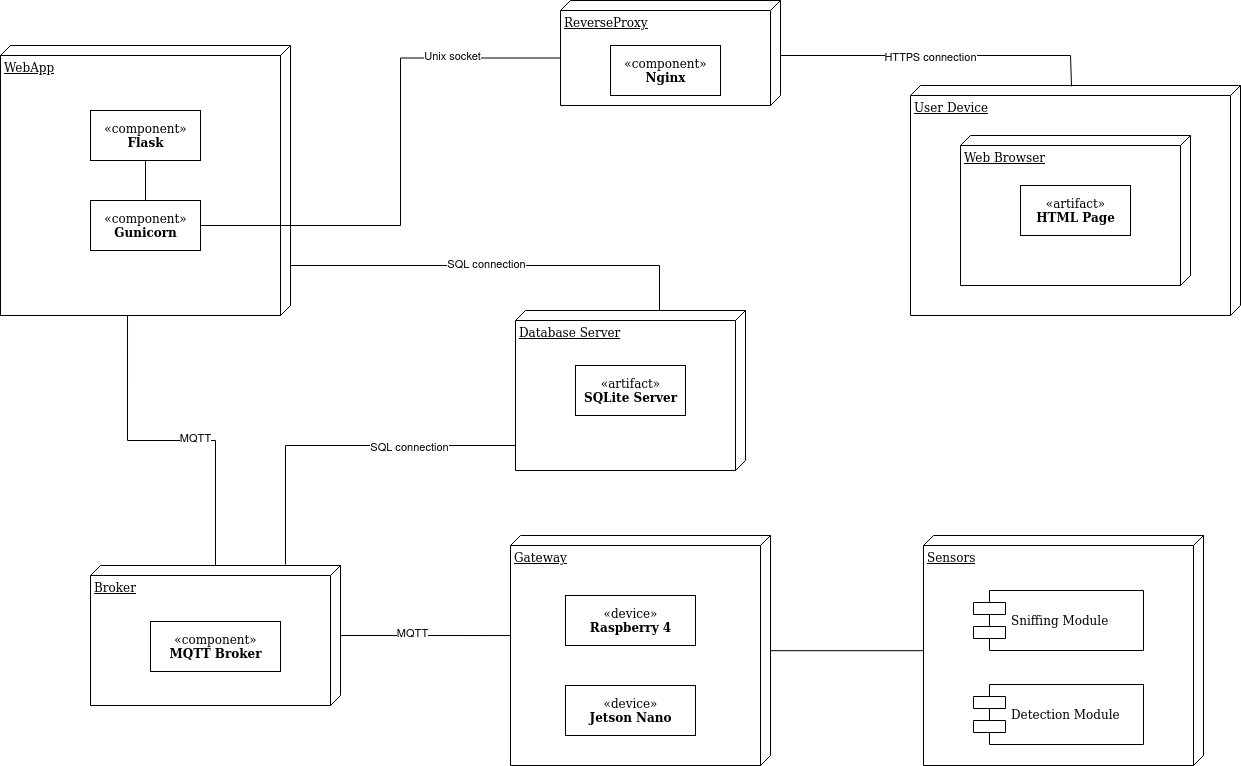

The diagram above was exported from draw.io. Its source (the exported page's mxGraphModel, read from the mxfile embedded in the PNG):
<mxGraphModel dx="2522" dy="723" grid="1" gridSize="10" guides="1" tooltips="1" connect="1" arrows="1" fold="1" page="1" pageScale="1" pageWidth="1100" pageHeight="850" background="#ffffff" math="0" shadow="0">
  <root>
    <mxCell id="0" />
    <mxCell id="1" parent="0" />
    <mxCell id="-uCE8spHphhd-Ct24yIh-17" value="Gateway" style="verticalAlign=top;align=left;spacingTop=8;spacingLeft=2;spacingRight=12;shape=cube;size=10;direction=south;fontStyle=4;html=1;rounded=0;shadow=0;comic=0;labelBackgroundColor=none;strokeWidth=1;fontFamily=Verdana;fontSize=12" parent="1" vertex="1">
      <mxGeometry x="260" y="600" width="260" height="230" as="geometry" />
    </mxCell>
    <mxCell id="-uCE8spHphhd-Ct24yIh-7" value="WebApp" style="verticalAlign=top;align=left;spacingTop=8;spacingLeft=2;spacingRight=12;shape=cube;size=10;direction=south;fontStyle=4;html=1;rounded=0;shadow=0;comic=0;labelBackgroundColor=none;strokeWidth=1;fontFamily=Verdana;fontSize=12" parent="1" vertex="1">
      <mxGeometry x="-250" y="110" width="290" height="270" as="geometry" />
    </mxCell>
    <mxCell id="-uCE8spHphhd-Ct24yIh-13" value="ReverseProxy" style="verticalAlign=top;align=left;spacingTop=8;spacingLeft=2;spacingRight=12;shape=cube;size=10;direction=south;fontStyle=4;html=1;rounded=0;shadow=0;comic=0;labelBackgroundColor=none;strokeWidth=1;fontFamily=Verdana;fontSize=12" parent="1" vertex="1">
      <mxGeometry x="310" y="65" width="220" height="105" as="geometry" />
    </mxCell>
    <mxCell id="iDW8fAvMoqQxZrq352-p-2" style="edgeStyle=orthogonalEdgeStyle;rounded=0;orthogonalLoop=1;jettySize=auto;html=1;entryX=-0.007;entryY=0.22;entryDx=0;entryDy=0;entryPerimeter=0;endArrow=none;endFill=0;" parent="1" source="39150e848f15840c-2" target="-uCE8spHphhd-Ct24yIh-22" edge="1">
      <mxGeometry relative="1" as="geometry">
        <Array as="points">
          <mxPoint x="35" y="510" />
        </Array>
      </mxGeometry>
    </mxCell>
    <mxCell id="iDW8fAvMoqQxZrq352-p-4" value="SQL connection" style="edgeLabel;html=1;align=center;verticalAlign=middle;resizable=0;points=[];" parent="iDW8fAvMoqQxZrq352-p-2" vertex="1" connectable="0">
      <mxGeometry x="-0.3888" y="1" relative="1" as="geometry">
        <mxPoint as="offset" />
      </mxGeometry>
    </mxCell>
    <mxCell id="39150e848f15840c-2" value="Database Server" style="verticalAlign=top;align=left;spacingTop=8;spacingLeft=2;spacingRight=12;shape=cube;size=10;direction=south;fontStyle=4;html=1;rounded=0;shadow=0;comic=0;labelBackgroundColor=none;strokeWidth=1;fontFamily=Verdana;fontSize=12" parent="1" vertex="1">
      <mxGeometry x="265" y="375" width="230" height="160" as="geometry" />
    </mxCell>
    <mxCell id="VV4dRiv7eEocwVDVI1Gr-4" value="User Device" style="verticalAlign=top;align=left;spacingTop=8;spacingLeft=2;spacingRight=12;shape=cube;size=10;direction=south;fontStyle=4;html=1;rounded=0;shadow=0;comic=0;labelBackgroundColor=none;strokeWidth=1;fontFamily=Verdana;fontSize=12" parent="1" vertex="1">
      <mxGeometry x="660" y="150" width="330" height="230" as="geometry" />
    </mxCell>
    <mxCell id="MUv3TYUTxd7vbNIqJcbz-1" value="Web Browser" style="verticalAlign=top;align=left;spacingTop=8;spacingLeft=2;spacingRight=12;shape=cube;size=10;direction=south;fontStyle=4;html=1;rounded=0;shadow=0;comic=0;labelBackgroundColor=none;strokeWidth=1;fontFamily=Verdana;fontSize=12" parent="1" vertex="1">
      <mxGeometry x="710" y="200" width="230" height="150" as="geometry" />
    </mxCell>
    <mxCell id="MUv3TYUTxd7vbNIqJcbz-5" style="edgeStyle=orthogonalEdgeStyle;rounded=0;orthogonalLoop=1;jettySize=auto;html=1;startArrow=none;startFill=0;exitX=0;exitY=0;exitDx=55;exitDy=0;exitPerimeter=0;endArrow=none;endFill=0;entryX=0.004;entryY=0.512;entryDx=0;entryDy=0;entryPerimeter=0;" parent="1" source="-uCE8spHphhd-Ct24yIh-13" target="VV4dRiv7eEocwVDVI1Gr-4" edge="1">
      <mxGeometry relative="1" as="geometry">
        <Array as="points">
          <mxPoint x="820" y="120" />
        </Array>
        <mxPoint x="620" y="80" as="sourcePoint" />
      </mxGeometry>
    </mxCell>
    <mxCell id="iDW8fAvMoqQxZrq352-p-9" value="HTTPS connection" style="edgeLabel;html=1;align=center;verticalAlign=middle;resizable=0;points=[];" parent="MUv3TYUTxd7vbNIqJcbz-5" vertex="1" connectable="0">
      <mxGeometry x="-0.0703" y="-1" relative="1" as="geometry">
        <mxPoint as="offset" />
      </mxGeometry>
    </mxCell>
    <mxCell id="39150e848f15840c-8" value="«artifact»&lt;br&gt;&lt;b&gt;SQLite Server&lt;br&gt;&lt;/b&gt;" style="html=1;rounded=0;shadow=0;comic=0;labelBackgroundColor=none;strokeWidth=1;fontFamily=Verdana;fontSize=12;align=center;" parent="1" vertex="1">
      <mxGeometry x="325" y="430" width="110" height="50" as="geometry" />
    </mxCell>
    <mxCell id="VV4dRiv7eEocwVDVI1Gr-5" value="«artifact»&lt;br&gt;&lt;b&gt;HTML Page&lt;br&gt;&lt;/b&gt;" style="html=1;rounded=0;shadow=0;comic=0;labelBackgroundColor=none;strokeWidth=1;fontFamily=Verdana;fontSize=12;align=center;" parent="1" vertex="1">
      <mxGeometry x="770" y="250" width="110" height="50" as="geometry" />
    </mxCell>
    <mxCell id="-uCE8spHphhd-Ct24yIh-1" value="Sensors" style="verticalAlign=top;align=left;spacingTop=8;spacingLeft=2;spacingRight=12;shape=cube;size=10;direction=south;fontStyle=4;html=1;rounded=0;shadow=0;comic=0;labelBackgroundColor=none;strokeWidth=1;fontFamily=Verdana;fontSize=12" parent="1" vertex="1">
      <mxGeometry x="673" y="600" width="280" height="230" as="geometry" />
    </mxCell>
    <mxCell id="iDW8fAvMoqQxZrq352-p-10" style="edgeStyle=orthogonalEdgeStyle;rounded=0;orthogonalLoop=1;jettySize=auto;html=1;startArrow=none;startFill=0;endArrow=none;endFill=0;endSize=18;exitX=0.353;exitY=0.999;exitDx=0;exitDy=0;exitPerimeter=0;entryX=0;entryY=0;entryDx=110;entryDy=0;entryPerimeter=0;" parent="1" edge="1" target="-uCE8spHphhd-Ct24yIh-17">
      <mxGeometry relative="1" as="geometry">
        <mxPoint x="672.9999999999998" y="715.1900000000003" as="sourcePoint" />
        <mxPoint x="589.72" y="715" as="targetPoint" />
        <Array as="points">
          <mxPoint x="520" y="715" />
        </Array>
      </mxGeometry>
    </mxCell>
    <mxCell id="-uCE8spHphhd-Ct24yIh-2" value="Sniffing Module" style="shape=component;align=left;spacingLeft=36;rounded=0;shadow=0;comic=0;labelBackgroundColor=none;strokeWidth=1;fontFamily=Verdana;fontSize=12;html=1;" parent="1" vertex="1">
      <mxGeometry x="723" y="655" width="170" height="60" as="geometry" />
    </mxCell>
    <mxCell id="-uCE8spHphhd-Ct24yIh-3" value="Detection Module" style="shape=component;align=left;spacingLeft=36;rounded=0;shadow=0;comic=0;labelBackgroundColor=none;strokeWidth=1;fontFamily=Verdana;fontSize=12;html=1;" parent="1" vertex="1">
      <mxGeometry x="723" y="749" width="170" height="60" as="geometry" />
    </mxCell>
    <mxCell id="-uCE8spHphhd-Ct24yIh-6" value="«component»&lt;br&gt;&lt;b&gt;Nginx&lt;br&gt;&lt;/b&gt;" style="html=1;rounded=0;shadow=0;comic=0;labelBackgroundColor=none;strokeWidth=1;fontFamily=Verdana;fontSize=12;align=center;" parent="1" vertex="1">
      <mxGeometry x="360" y="110" width="110" height="50" as="geometry" />
    </mxCell>
    <mxCell id="-uCE8spHphhd-Ct24yIh-15" style="edgeStyle=orthogonalEdgeStyle;rounded=0;orthogonalLoop=1;jettySize=auto;html=1;entryX=0;entryY=0;entryDx=57.5;entryDy=220;entryPerimeter=0;startArrow=none;startFill=0;exitX=1;exitY=0.5;exitDx=0;exitDy=0;endArrow=none;endFill=0;" parent="1" source="-uCE8spHphhd-Ct24yIh-9" target="-uCE8spHphhd-Ct24yIh-13" edge="1">
      <mxGeometry relative="1" as="geometry">
        <Array as="points">
          <mxPoint x="150" y="290" />
          <mxPoint x="150" y="123" />
        </Array>
      </mxGeometry>
    </mxCell>
    <mxCell id="iDW8fAvMoqQxZrq352-p-15" value="Unix socket" style="edgeLabel;html=1;align=center;verticalAlign=middle;resizable=0;points=[];" parent="-uCE8spHphhd-Ct24yIh-15" vertex="1" connectable="0">
      <mxGeometry x="0.5867" y="3" relative="1" as="geometry">
        <mxPoint x="1" y="1" as="offset" />
      </mxGeometry>
    </mxCell>
    <mxCell id="-uCE8spHphhd-Ct24yIh-8" value="«component»&lt;br&gt;&lt;b&gt;Flask&lt;br&gt;&lt;/b&gt;" style="html=1;rounded=0;shadow=0;comic=0;labelBackgroundColor=none;strokeWidth=1;fontFamily=Verdana;fontSize=12;align=center;" parent="1" vertex="1">
      <mxGeometry x="-160" y="175" width="110" height="50" as="geometry" />
    </mxCell>
    <mxCell id="M18Y0iz33cr2APdDhg30-1" style="edgeStyle=orthogonalEdgeStyle;rounded=0;orthogonalLoop=1;jettySize=auto;html=1;startArrow=none;startFill=0;endArrow=none;endFill=0;" parent="1" source="-uCE8spHphhd-Ct24yIh-9" target="-uCE8spHphhd-Ct24yIh-8" edge="1">
      <mxGeometry relative="1" as="geometry" />
    </mxCell>
    <mxCell id="-uCE8spHphhd-Ct24yIh-9" value="«component»&lt;br&gt;&lt;b&gt;Gunicorn&lt;br&gt;&lt;/b&gt;" style="html=1;rounded=0;shadow=0;comic=0;labelBackgroundColor=none;strokeWidth=1;fontFamily=Verdana;fontSize=12;align=center;" parent="1" vertex="1">
      <mxGeometry x="-160" y="265" width="110" height="50" as="geometry" />
    </mxCell>
    <mxCell id="-uCE8spHphhd-Ct24yIh-20" value="«device»&lt;br&gt;&lt;b&gt;Raspberry 4&lt;br&gt;&lt;/b&gt;" style="html=1;rounded=0;shadow=0;comic=0;labelBackgroundColor=none;strokeWidth=1;fontFamily=Verdana;fontSize=12;align=center;" parent="1" vertex="1">
      <mxGeometry x="315" y="660" width="130" height="50" as="geometry" />
    </mxCell>
    <mxCell id="-uCE8spHphhd-Ct24yIh-21" value="«device»&lt;br&gt;&lt;b&gt;Jetson Nano&lt;br&gt;&lt;/b&gt;" style="html=1;rounded=0;shadow=0;comic=0;labelBackgroundColor=none;strokeWidth=1;fontFamily=Verdana;fontSize=12;align=center;" parent="1" vertex="1">
      <mxGeometry x="315" y="750" width="130" height="50" as="geometry" />
    </mxCell>
    <mxCell id="-uCE8spHphhd-Ct24yIh-25" style="edgeStyle=orthogonalEdgeStyle;rounded=0;orthogonalLoop=1;jettySize=auto;html=1;entryX=0.435;entryY=1;entryDx=0;entryDy=0;entryPerimeter=0;startArrow=none;startFill=0;endArrow=none;endFill=0;" parent="1" source="-uCE8spHphhd-Ct24yIh-22" target="-uCE8spHphhd-Ct24yIh-17" edge="1">
      <mxGeometry relative="1" as="geometry" />
    </mxCell>
    <mxCell id="iDW8fAvMoqQxZrq352-p-7" value="MQTT" style="edgeLabel;html=1;align=center;verticalAlign=middle;resizable=0;points=[];" parent="-uCE8spHphhd-Ct24yIh-25" vertex="1" connectable="0">
      <mxGeometry x="-0.1652" y="3" relative="1" as="geometry">
        <mxPoint as="offset" />
      </mxGeometry>
    </mxCell>
    <mxCell id="-uCE8spHphhd-Ct24yIh-27" style="edgeStyle=orthogonalEdgeStyle;rounded=0;orthogonalLoop=1;jettySize=auto;html=1;entryX=1;entryY=0.562;entryDx=0;entryDy=0;entryPerimeter=0;startArrow=none;startFill=0;endArrow=none;endFill=0;" parent="1" source="-uCE8spHphhd-Ct24yIh-22" target="-uCE8spHphhd-Ct24yIh-7" edge="1">
      <mxGeometry relative="1" as="geometry" />
    </mxCell>
    <mxCell id="iDW8fAvMoqQxZrq352-p-6" value="MQTT" style="edgeLabel;html=1;align=center;verticalAlign=middle;resizable=0;points=[];" parent="-uCE8spHphhd-Ct24yIh-27" vertex="1" connectable="0">
      <mxGeometry x="-0.1367" y="-3" relative="1" as="geometry">
        <mxPoint as="offset" />
      </mxGeometry>
    </mxCell>
    <mxCell id="-uCE8spHphhd-Ct24yIh-22" value="Broker" style="verticalAlign=top;align=left;spacingTop=8;spacingLeft=2;spacingRight=12;shape=cube;size=10;direction=south;fontStyle=4;html=1;rounded=0;shadow=0;comic=0;labelBackgroundColor=none;strokeWidth=1;fontFamily=Verdana;fontSize=12" parent="1" vertex="1">
      <mxGeometry x="-160" y="630" width="250" height="140" as="geometry" />
    </mxCell>
    <mxCell id="-uCE8spHphhd-Ct24yIh-23" value="«component»&lt;br&gt;&lt;b&gt;MQTT Broker&lt;br&gt;&lt;/b&gt;" style="html=1;rounded=0;shadow=0;comic=0;labelBackgroundColor=none;strokeWidth=1;fontFamily=Verdana;fontSize=12;align=center;" parent="1" vertex="1">
      <mxGeometry x="-100" y="686" width="130" height="50" as="geometry" />
    </mxCell>
    <mxCell id="MUv3TYUTxd7vbNIqJcbz-9" style="edgeStyle=orthogonalEdgeStyle;rounded=0;orthogonalLoop=1;jettySize=auto;html=1;startArrow=none;startFill=0;entryX=0.002;entryY=0.374;entryDx=0;entryDy=0;entryPerimeter=0;endArrow=none;endFill=0;" parent="1" target="39150e848f15840c-2" edge="1">
      <mxGeometry relative="1" as="geometry">
        <Array as="points">
          <mxPoint x="40" y="330" />
          <mxPoint x="409" y="330" />
        </Array>
        <mxPoint x="408" y="360" as="targetPoint" />
        <mxPoint x="40" y="350" as="sourcePoint" />
      </mxGeometry>
    </mxCell>
    <mxCell id="iDW8fAvMoqQxZrq352-p-5" value="SQL connection" style="edgeLabel;html=1;align=center;verticalAlign=middle;resizable=0;points=[];" parent="MUv3TYUTxd7vbNIqJcbz-9" vertex="1" connectable="0">
      <mxGeometry x="-0.0093" y="2" relative="1" as="geometry">
        <mxPoint as="offset" />
      </mxGeometry>
    </mxCell>
  </root>
</mxGraphModel>